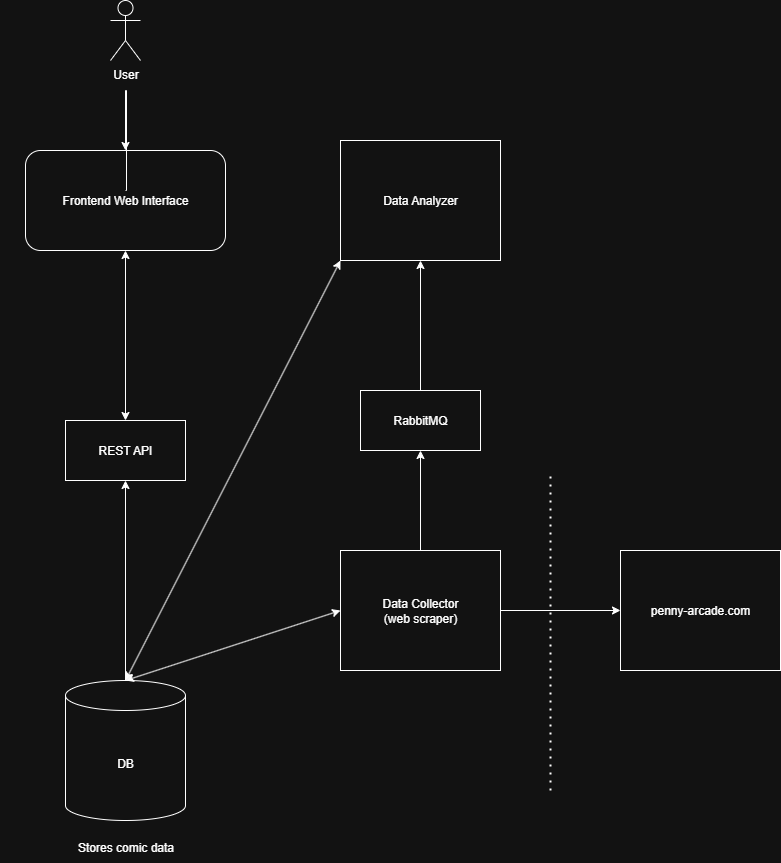

The diagram above was exported from draw.io. Its source (the exported page's mxGraphModel, read from the mxfile embedded in the PNG):
<mxGraphModel dx="2562" dy="1431" grid="1" gridSize="10" guides="1" tooltips="1" connect="1" arrows="1" fold="1" page="1" pageScale="1" pageWidth="850" pageHeight="1100" math="0" shadow="0">
  <root>
    <mxCell id="0" />
    <mxCell id="1" parent="0" />
    <mxCell id="SwB-bczDYRiHlTFTgzfi-11" value="" style="group" parent="1" vertex="1" connectable="0">
      <mxGeometry x="300" y="780" width="250" height="182" as="geometry" />
    </mxCell>
    <mxCell id="SwB-bczDYRiHlTFTgzfi-1" value="DB" style="shape=cylinder3;whiteSpace=wrap;html=1;boundedLbl=1;backgroundOutline=1;size=15;" parent="SwB-bczDYRiHlTFTgzfi-11" vertex="1">
      <mxGeometry x="65" width="120" height="140" as="geometry" />
    </mxCell>
    <mxCell id="SwB-bczDYRiHlTFTgzfi-2" value="Stores comic data" style="text;html=1;align=center;verticalAlign=middle;resizable=0;points=[];autosize=1;strokeColor=none;fillColor=none;" parent="SwB-bczDYRiHlTFTgzfi-11" vertex="1">
      <mxGeometry x="65" y="152" width="120" height="30" as="geometry" />
    </mxCell>
    <mxCell id="SwB-bczDYRiHlTFTgzfi-12" value="Data Analyzer" style="rounded=0;whiteSpace=wrap;html=1;" parent="1" vertex="1">
      <mxGeometry x="640" y="240" width="160" height="120" as="geometry" />
    </mxCell>
    <mxCell id="SwB-bczDYRiHlTFTgzfi-18" value="" style="endArrow=classic;startArrow=classic;html=1;rounded=0;entryX=0;entryY=1;entryDx=0;entryDy=0;exitX=0.5;exitY=0;exitDx=0;exitDy=0;exitPerimeter=0;" parent="1" source="SwB-bczDYRiHlTFTgzfi-1" target="SwB-bczDYRiHlTFTgzfi-12" edge="1">
      <mxGeometry width="50" height="50" relative="1" as="geometry">
        <mxPoint x="250" y="810" as="sourcePoint" />
        <mxPoint x="300" y="760" as="targetPoint" />
      </mxGeometry>
    </mxCell>
    <mxCell id="SwB-bczDYRiHlTFTgzfi-19" value="Data Collector&lt;div&gt;(web scraper)&lt;/div&gt;" style="rounded=0;whiteSpace=wrap;html=1;" parent="1" vertex="1">
      <mxGeometry x="640" y="650" width="160" height="120" as="geometry" />
    </mxCell>
    <mxCell id="SwB-bczDYRiHlTFTgzfi-20" value="" style="endArrow=classic;startArrow=classic;html=1;rounded=0;entryX=0;entryY=0.5;entryDx=0;entryDy=0;exitX=0.5;exitY=0;exitDx=0;exitDy=0;exitPerimeter=0;" parent="1" source="SwB-bczDYRiHlTFTgzfi-1" target="SwB-bczDYRiHlTFTgzfi-19" edge="1">
      <mxGeometry width="50" height="50" relative="1" as="geometry">
        <mxPoint x="250" y="810" as="sourcePoint" />
        <mxPoint x="300" y="760" as="targetPoint" />
      </mxGeometry>
    </mxCell>
    <mxCell id="SwB-bczDYRiHlTFTgzfi-21" value="Frontend Web Interface" style="rounded=1;whiteSpace=wrap;html=1;" parent="1" vertex="1">
      <mxGeometry x="325" y="250" width="200" height="100" as="geometry" />
    </mxCell>
    <mxCell id="SwB-bczDYRiHlTFTgzfi-23" style="edgeStyle=orthogonalEdgeStyle;rounded=0;orthogonalLoop=1;jettySize=auto;html=1;" parent="1" target="SwB-bczDYRiHlTFTgzfi-21" edge="1">
      <mxGeometry relative="1" as="geometry">
        <mxPoint x="425" y="290" as="sourcePoint" />
        <Array as="points">
          <mxPoint x="426" y="290" />
          <mxPoint x="426" y="190" />
          <mxPoint x="425" y="190" />
        </Array>
      </mxGeometry>
    </mxCell>
    <mxCell id="SwB-bczDYRiHlTFTgzfi-22" value="User" style="shape=umlActor;verticalLabelPosition=bottom;verticalAlign=top;html=1;outlineConnect=0;" parent="1" vertex="1">
      <mxGeometry x="410" y="100" width="30" height="60" as="geometry" />
    </mxCell>
    <mxCell id="SwB-bczDYRiHlTFTgzfi-27" value="" style="endArrow=classic;startArrow=classic;html=1;rounded=0;entryX=1;entryY=1;entryDx=0;entryDy=0;exitX=0.5;exitY=0;exitDx=0;exitDy=0;" parent="1" source="n1NXK4qjAuIefUU8vzAQ-1" edge="1">
      <mxGeometry width="50" height="50" relative="1" as="geometry">
        <mxPoint x="500" y="590" as="sourcePoint" />
        <mxPoint x="425" y="350" as="targetPoint" />
      </mxGeometry>
    </mxCell>
    <mxCell id="n1NXK4qjAuIefUU8vzAQ-1" value="REST API" style="rounded=0;whiteSpace=wrap;html=1;" parent="1" vertex="1">
      <mxGeometry x="365" y="520" width="120" height="60" as="geometry" />
    </mxCell>
    <mxCell id="n1NXK4qjAuIefUU8vzAQ-2" value="" style="endArrow=classic;startArrow=none;html=1;rounded=0;entryX=0.5;entryY=1;entryDx=0;entryDy=0;exitX=0.5;exitY=0;exitDx=0;exitDy=0;exitPerimeter=0;startFill=0;" parent="1" source="SwB-bczDYRiHlTFTgzfi-1" target="n1NXK4qjAuIefUU8vzAQ-1" edge="1">
      <mxGeometry width="50" height="50" relative="1" as="geometry">
        <mxPoint x="424.5" y="680" as="sourcePoint" />
        <mxPoint x="424.5" y="550" as="targetPoint" />
      </mxGeometry>
    </mxCell>
    <mxCell id="n1NXK4qjAuIefUU8vzAQ-3" value="" style="endArrow=none;dashed=1;html=1;dashPattern=1 3;strokeWidth=2;rounded=0;" parent="1" edge="1">
      <mxGeometry width="50" height="50" relative="1" as="geometry">
        <mxPoint x="850" y="890" as="sourcePoint" />
        <mxPoint x="850" y="570" as="targetPoint" />
      </mxGeometry>
    </mxCell>
    <mxCell id="n1NXK4qjAuIefUU8vzAQ-8" value="penny-arcade.com" style="rounded=0;whiteSpace=wrap;html=1;" parent="1" vertex="1">
      <mxGeometry x="920" y="650" width="160" height="120" as="geometry" />
    </mxCell>
    <mxCell id="n1NXK4qjAuIefUU8vzAQ-9" value="" style="endArrow=classic;html=1;rounded=0;exitX=1;exitY=0.5;exitDx=0;exitDy=0;entryX=0;entryY=0.5;entryDx=0;entryDy=0;" parent="1" source="SwB-bczDYRiHlTFTgzfi-19" target="n1NXK4qjAuIefUU8vzAQ-8" edge="1">
      <mxGeometry width="50" height="50" relative="1" as="geometry">
        <mxPoint x="810" y="680" as="sourcePoint" />
        <mxPoint x="860" y="630" as="targetPoint" />
      </mxGeometry>
    </mxCell>
    <mxCell id="n1NXK4qjAuIefUU8vzAQ-11" value="" style="endArrow=classic;html=1;rounded=0;exitX=0.5;exitY=0;exitDx=0;exitDy=0;entryX=0.5;entryY=1;entryDx=0;entryDy=0;" parent="1" source="SwB-bczDYRiHlTFTgzfi-19" target="n1NXK4qjAuIefUU8vzAQ-14" edge="1">
      <mxGeometry width="50" height="50" relative="1" as="geometry">
        <mxPoint x="700" y="590" as="sourcePoint" />
        <mxPoint x="720" y="538" as="targetPoint" />
      </mxGeometry>
    </mxCell>
    <mxCell id="n1NXK4qjAuIefUU8vzAQ-12" value="" style="endArrow=classic;html=1;rounded=0;exitX=0.5;exitY=0;exitDx=0;exitDy=0;exitPerimeter=0;entryX=0.5;entryY=1;entryDx=0;entryDy=0;" parent="1" target="SwB-bczDYRiHlTFTgzfi-12" edge="1">
      <mxGeometry width="50" height="50" relative="1" as="geometry">
        <mxPoint x="720" y="490" as="sourcePoint" />
        <mxPoint x="760" y="430" as="targetPoint" />
      </mxGeometry>
    </mxCell>
    <mxCell id="n1NXK4qjAuIefUU8vzAQ-14" value="RabbitMQ" style="rounded=0;whiteSpace=wrap;html=1;" parent="1" vertex="1">
      <mxGeometry x="660" y="490" width="120" height="60" as="geometry" />
    </mxCell>
  </root>
</mxGraphModel>